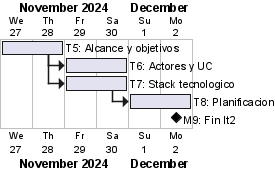

The diagram above was rendered by PlantUML. Its source (embedded in the PNG):
@startgantt
printscale daily zoom 2
Project starts 2024-11-27
[T5: Alcance y objetivos] lasts 2 days
then [T6: Actores y UC] lasts 2 days
[T7: Stack tecnologico] lasts 2 days
[T7: Stack tecnologico] starts at [T5: Alcance y objetivos]'s end
then [T8: Planificacion] lasts 2 days
[M9: Fin It2] happens at [T8: Planificacion]'s end
@endgantt